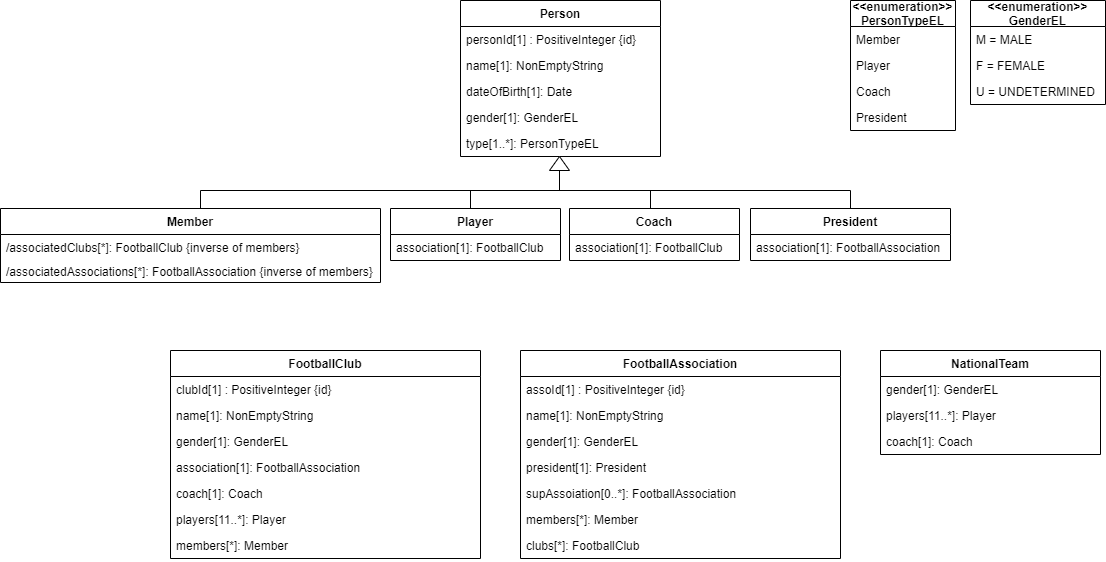

The diagram above was exported from draw.io. Its source (the exported page's mxGraphModel, read from the mxfile embedded in the PNG):
<mxGraphModel dx="1097" dy="436" grid="1" gridSize="10" guides="1" tooltips="1" connect="1" arrows="1" fold="1" page="1" pageScale="1" pageWidth="850" pageHeight="1100" math="0" shadow="0" extFonts="Permanent Marker^https://fonts.googleapis.com/css?family=Permanent+Marker">
  <root>
    <mxCell id="0" />
    <mxCell id="1" parent="0" />
    <mxCell id="GBgEUCnKZf3J1MCklBzV-1" value="Person" style="swimlane;fontStyle=1;childLayout=stackLayout;horizontal=1;startSize=26;horizontalStack=0;resizeParent=1;resizeParentMax=0;resizeLast=0;collapsible=1;marginBottom=0;" parent="1" vertex="1">
      <mxGeometry x="460" y="10" width="200" height="156" as="geometry" />
    </mxCell>
    <mxCell id="GBgEUCnKZf3J1MCklBzV-2" value="personId[1] : PositiveInteger {id}" style="text;strokeColor=none;fillColor=none;align=left;verticalAlign=top;spacingLeft=4;spacingRight=4;overflow=hidden;rotatable=0;points=[[0,0.5],[1,0.5]];portConstraint=eastwest;" parent="GBgEUCnKZf3J1MCklBzV-1" vertex="1">
      <mxGeometry y="26" width="200" height="26" as="geometry" />
    </mxCell>
    <mxCell id="GBgEUCnKZf3J1MCklBzV-3" value="name[1]: NonEmptyString" style="text;strokeColor=none;fillColor=none;align=left;verticalAlign=top;spacingLeft=4;spacingRight=4;overflow=hidden;rotatable=0;points=[[0,0.5],[1,0.5]];portConstraint=eastwest;" parent="GBgEUCnKZf3J1MCklBzV-1" vertex="1">
      <mxGeometry y="52" width="200" height="26" as="geometry" />
    </mxCell>
    <mxCell id="qQrQkJa5Y79n_lS24crS-2" value="dateOfBirth[1]: Date" style="text;strokeColor=none;fillColor=none;align=left;verticalAlign=top;spacingLeft=4;spacingRight=4;overflow=hidden;rotatable=0;points=[[0,0.5],[1,0.5]];portConstraint=eastwest;" parent="GBgEUCnKZf3J1MCklBzV-1" vertex="1">
      <mxGeometry y="78" width="200" height="26" as="geometry" />
    </mxCell>
    <mxCell id="qQrQkJa5Y79n_lS24crS-1" value="gender[1]: GenderEL" style="text;strokeColor=none;fillColor=none;align=left;verticalAlign=top;spacingLeft=4;spacingRight=4;overflow=hidden;rotatable=0;points=[[0,0.5],[1,0.5]];portConstraint=eastwest;" parent="GBgEUCnKZf3J1MCklBzV-1" vertex="1">
      <mxGeometry y="104" width="200" height="26" as="geometry" />
    </mxCell>
    <mxCell id="qQrQkJa5Y79n_lS24crS-16" value="type[1..*]: PersonTypeEL" style="text;strokeColor=none;fillColor=none;align=left;verticalAlign=top;spacingLeft=4;spacingRight=4;overflow=hidden;rotatable=0;points=[[0,0.5],[1,0.5]];portConstraint=eastwest;" parent="GBgEUCnKZf3J1MCklBzV-1" vertex="1">
      <mxGeometry y="130" width="200" height="26" as="geometry" />
    </mxCell>
    <mxCell id="GBgEUCnKZf3J1MCklBzV-5" value="Player" style="swimlane;fontStyle=1;childLayout=stackLayout;horizontal=1;startSize=26;horizontalStack=0;resizeParent=1;resizeParentMax=0;resizeLast=0;collapsible=1;marginBottom=0;" parent="1" vertex="1">
      <mxGeometry x="390" y="218" width="170" height="52" as="geometry" />
    </mxCell>
    <mxCell id="qQrQkJa5Y79n_lS24crS-18" value="association[1]: FootballClub" style="text;strokeColor=none;fillColor=none;align=left;verticalAlign=top;spacingLeft=4;spacingRight=4;overflow=hidden;rotatable=0;points=[[0,0.5],[1,0.5]];portConstraint=eastwest;" parent="GBgEUCnKZf3J1MCklBzV-5" vertex="1">
      <mxGeometry y="26" width="170" height="26" as="geometry" />
    </mxCell>
    <mxCell id="GBgEUCnKZf3J1MCklBzV-8" value="Member" style="swimlane;fontStyle=1;childLayout=stackLayout;horizontal=1;startSize=26;horizontalStack=0;resizeParent=1;resizeParentMax=0;resizeLast=0;collapsible=1;marginBottom=0;" parent="1" vertex="1">
      <mxGeometry y="218" width="380" height="74" as="geometry" />
    </mxCell>
    <mxCell id="qQrQkJa5Y79n_lS24crS-17" value="/associatedClubs[*]: FootballClub {inverse of members}" style="text;strokeColor=none;fillColor=none;align=left;verticalAlign=top;spacingLeft=4;spacingRight=4;overflow=hidden;rotatable=0;points=[[0,0.5],[1,0.5]];portConstraint=eastwest;" parent="GBgEUCnKZf3J1MCklBzV-8" vertex="1">
      <mxGeometry y="26" width="380" height="24" as="geometry" />
    </mxCell>
    <mxCell id="qQrQkJa5Y79n_lS24crS-70" value="/associatedAssociations[*]: FootballAssociation {inverse of members}" style="text;strokeColor=none;fillColor=none;align=left;verticalAlign=top;spacingLeft=4;spacingRight=4;overflow=hidden;rotatable=0;points=[[0,0.5],[1,0.5]];portConstraint=eastwest;" parent="GBgEUCnKZf3J1MCklBzV-8" vertex="1">
      <mxGeometry y="50" width="380" height="24" as="geometry" />
    </mxCell>
    <mxCell id="qQrQkJa5Y79n_lS24crS-4" value="&lt;&lt;enumeration&gt;&gt;&#10;GenderEL" style="swimlane;fontStyle=1;childLayout=stackLayout;horizontal=1;startSize=26;horizontalStack=0;resizeParent=1;resizeParentMax=0;resizeLast=0;collapsible=1;marginBottom=0;" parent="1" vertex="1">
      <mxGeometry x="970" y="10" width="135" height="104" as="geometry" />
    </mxCell>
    <mxCell id="qQrQkJa5Y79n_lS24crS-5" value="M = MALE" style="text;strokeColor=none;fillColor=none;align=left;verticalAlign=top;spacingLeft=4;spacingRight=4;overflow=hidden;rotatable=0;points=[[0,0.5],[1,0.5]];portConstraint=eastwest;" parent="qQrQkJa5Y79n_lS24crS-4" vertex="1">
      <mxGeometry y="26" width="135" height="26" as="geometry" />
    </mxCell>
    <mxCell id="qQrQkJa5Y79n_lS24crS-6" value="F = FEMALE" style="text;strokeColor=none;fillColor=none;align=left;verticalAlign=top;spacingLeft=4;spacingRight=4;overflow=hidden;rotatable=0;points=[[0,0.5],[1,0.5]];portConstraint=eastwest;" parent="qQrQkJa5Y79n_lS24crS-4" vertex="1">
      <mxGeometry y="52" width="135" height="26" as="geometry" />
    </mxCell>
    <mxCell id="qQrQkJa5Y79n_lS24crS-7" value="U = UNDETERMINED" style="text;strokeColor=none;fillColor=none;align=left;verticalAlign=top;spacingLeft=4;spacingRight=4;overflow=hidden;rotatable=0;points=[[0,0.5],[1,0.5]];portConstraint=eastwest;" parent="qQrQkJa5Y79n_lS24crS-4" vertex="1">
      <mxGeometry y="78" width="135" height="26" as="geometry" />
    </mxCell>
    <mxCell id="qQrQkJa5Y79n_lS24crS-9" value="&lt;&lt;enumeration&gt;&gt;&#10;PersonTypeEL" style="swimlane;fontStyle=1;childLayout=stackLayout;horizontal=1;startSize=26;horizontalStack=0;resizeParent=1;resizeParentMax=0;resizeLast=0;collapsible=1;marginBottom=0;" parent="1" vertex="1">
      <mxGeometry x="850" y="10" width="105" height="130" as="geometry" />
    </mxCell>
    <mxCell id="qQrQkJa5Y79n_lS24crS-10" value="Member" style="text;strokeColor=none;fillColor=none;align=left;verticalAlign=top;spacingLeft=4;spacingRight=4;overflow=hidden;rotatable=0;points=[[0,0.5],[1,0.5]];portConstraint=eastwest;" parent="qQrQkJa5Y79n_lS24crS-9" vertex="1">
      <mxGeometry y="26" width="105" height="26" as="geometry" />
    </mxCell>
    <mxCell id="qQrQkJa5Y79n_lS24crS-11" value="Player" style="text;strokeColor=none;fillColor=none;align=left;verticalAlign=top;spacingLeft=4;spacingRight=4;overflow=hidden;rotatable=0;points=[[0,0.5],[1,0.5]];portConstraint=eastwest;" parent="qQrQkJa5Y79n_lS24crS-9" vertex="1">
      <mxGeometry y="52" width="105" height="26" as="geometry" />
    </mxCell>
    <mxCell id="qQrQkJa5Y79n_lS24crS-12" value="Coach" style="text;strokeColor=none;fillColor=none;align=left;verticalAlign=top;spacingLeft=4;spacingRight=4;overflow=hidden;rotatable=0;points=[[0,0.5],[1,0.5]];portConstraint=eastwest;" parent="qQrQkJa5Y79n_lS24crS-9" vertex="1">
      <mxGeometry y="78" width="105" height="26" as="geometry" />
    </mxCell>
    <mxCell id="qQrQkJa5Y79n_lS24crS-13" value="President" style="text;strokeColor=none;fillColor=none;align=left;verticalAlign=top;spacingLeft=4;spacingRight=4;overflow=hidden;rotatable=0;points=[[0,0.5],[1,0.5]];portConstraint=eastwest;" parent="qQrQkJa5Y79n_lS24crS-9" vertex="1">
      <mxGeometry y="104" width="105" height="26" as="geometry" />
    </mxCell>
    <mxCell id="qQrQkJa5Y79n_lS24crS-19" value="Coach" style="swimlane;fontStyle=1;childLayout=stackLayout;horizontal=1;startSize=26;horizontalStack=0;resizeParent=1;resizeParentMax=0;resizeLast=0;collapsible=1;marginBottom=0;" parent="1" vertex="1">
      <mxGeometry x="569" y="218" width="170" height="52" as="geometry" />
    </mxCell>
    <mxCell id="qQrQkJa5Y79n_lS24crS-20" value="association[1]: FootballClub" style="text;strokeColor=none;fillColor=none;align=left;verticalAlign=top;spacingLeft=4;spacingRight=4;overflow=hidden;rotatable=0;points=[[0,0.5],[1,0.5]];portConstraint=eastwest;" parent="qQrQkJa5Y79n_lS24crS-19" vertex="1">
      <mxGeometry y="26" width="170" height="26" as="geometry" />
    </mxCell>
    <mxCell id="qQrQkJa5Y79n_lS24crS-21" value="President" style="swimlane;fontStyle=1;childLayout=stackLayout;horizontal=1;startSize=26;horizontalStack=0;resizeParent=1;resizeParentMax=0;resizeLast=0;collapsible=1;marginBottom=0;" parent="1" vertex="1">
      <mxGeometry x="750" y="218" width="200" height="52" as="geometry" />
    </mxCell>
    <mxCell id="qQrQkJa5Y79n_lS24crS-22" value="association[1]: FootballAssociation" style="text;strokeColor=none;fillColor=none;align=left;verticalAlign=top;spacingLeft=4;spacingRight=4;overflow=hidden;rotatable=0;points=[[0,0.5],[1,0.5]];portConstraint=eastwest;" parent="qQrQkJa5Y79n_lS24crS-21" vertex="1">
      <mxGeometry y="26" width="200" height="26" as="geometry" />
    </mxCell>
    <mxCell id="qQrQkJa5Y79n_lS24crS-38" value="" style="strokeWidth=1;html=1;shape=mxgraph.flowchart.annotation_1;align=left;pointerEvents=1;direction=south;" parent="1" vertex="1">
      <mxGeometry x="200" y="200" width="650" height="18" as="geometry" />
    </mxCell>
    <mxCell id="qQrQkJa5Y79n_lS24crS-40" value="" style="shape=partialRectangle;whiteSpace=wrap;html=1;bottom=0;top=0;fillColor=none;strokeWidth=1;" parent="1" vertex="1">
      <mxGeometry x="470" y="200" width="180" height="18" as="geometry" />
    </mxCell>
    <mxCell id="qQrQkJa5Y79n_lS24crS-41" value="" style="triangle;whiteSpace=wrap;html=1;strokeWidth=1;direction=north;" parent="1" vertex="1">
      <mxGeometry x="549" y="166" width="20" height="14" as="geometry" />
    </mxCell>
    <mxCell id="qQrQkJa5Y79n_lS24crS-42" value="" style="endArrow=none;html=1;" parent="1" edge="1">
      <mxGeometry width="50" height="50" relative="1" as="geometry">
        <mxPoint x="559" y="200" as="sourcePoint" />
        <mxPoint x="559" y="180" as="targetPoint" />
      </mxGeometry>
    </mxCell>
    <mxCell id="qQrQkJa5Y79n_lS24crS-44" value="FootballClub" style="swimlane;fontStyle=1;childLayout=stackLayout;horizontal=1;startSize=26;horizontalStack=0;resizeParent=1;resizeParentMax=0;resizeLast=0;collapsible=1;marginBottom=0;strokeWidth=1;" parent="1" vertex="1">
      <mxGeometry x="170" y="360" width="310" height="208" as="geometry" />
    </mxCell>
    <mxCell id="qQrQkJa5Y79n_lS24crS-45" value="clubId[1] : PositiveInteger {id}" style="text;strokeColor=none;fillColor=none;align=left;verticalAlign=top;spacingLeft=4;spacingRight=4;overflow=hidden;rotatable=0;points=[[0,0.5],[1,0.5]];portConstraint=eastwest;" parent="qQrQkJa5Y79n_lS24crS-44" vertex="1">
      <mxGeometry y="26" width="310" height="26" as="geometry" />
    </mxCell>
    <mxCell id="qQrQkJa5Y79n_lS24crS-46" value="name[1]: NonEmptyString" style="text;strokeColor=none;fillColor=none;align=left;verticalAlign=top;spacingLeft=4;spacingRight=4;overflow=hidden;rotatable=0;points=[[0,0.5],[1,0.5]];portConstraint=eastwest;" parent="qQrQkJa5Y79n_lS24crS-44" vertex="1">
      <mxGeometry y="52" width="310" height="26" as="geometry" />
    </mxCell>
    <mxCell id="qQrQkJa5Y79n_lS24crS-61" value="gender[1]: GenderEL" style="text;strokeColor=none;fillColor=none;align=left;verticalAlign=top;spacingLeft=4;spacingRight=4;overflow=hidden;rotatable=0;points=[[0,0.5],[1,0.5]];portConstraint=eastwest;" parent="qQrQkJa5Y79n_lS24crS-44" vertex="1">
      <mxGeometry y="78" width="310" height="26" as="geometry" />
    </mxCell>
    <mxCell id="qQrQkJa5Y79n_lS24crS-47" value="association[1]: FootballAssociation" style="text;strokeColor=none;fillColor=none;align=left;verticalAlign=top;spacingLeft=4;spacingRight=4;overflow=hidden;rotatable=0;points=[[0,0.5],[1,0.5]];portConstraint=eastwest;" parent="qQrQkJa5Y79n_lS24crS-44" vertex="1">
      <mxGeometry y="104" width="310" height="26" as="geometry" />
    </mxCell>
    <mxCell id="qQrQkJa5Y79n_lS24crS-49" value="coach[1]: Coach" style="text;strokeColor=none;fillColor=none;align=left;verticalAlign=top;spacingLeft=4;spacingRight=4;overflow=hidden;rotatable=0;points=[[0,0.5],[1,0.5]];portConstraint=eastwest;" parent="qQrQkJa5Y79n_lS24crS-44" vertex="1">
      <mxGeometry y="130" width="310" height="26" as="geometry" />
    </mxCell>
    <mxCell id="qQrQkJa5Y79n_lS24crS-48" value="players[11..*]: Player" style="text;strokeColor=none;fillColor=none;align=left;verticalAlign=top;spacingLeft=4;spacingRight=4;overflow=hidden;rotatable=0;points=[[0,0.5],[1,0.5]];portConstraint=eastwest;" parent="qQrQkJa5Y79n_lS24crS-44" vertex="1">
      <mxGeometry y="156" width="310" height="26" as="geometry" />
    </mxCell>
    <mxCell id="qQrQkJa5Y79n_lS24crS-64" value="members[*]: Member" style="text;strokeColor=none;fillColor=none;align=left;verticalAlign=top;spacingLeft=4;spacingRight=4;overflow=hidden;rotatable=0;points=[[0,0.5],[1,0.5]];portConstraint=eastwest;" parent="qQrQkJa5Y79n_lS24crS-44" vertex="1">
      <mxGeometry y="182" width="310" height="26" as="geometry" />
    </mxCell>
    <mxCell id="qQrQkJa5Y79n_lS24crS-50" value="FootballAssociation" style="swimlane;fontStyle=1;childLayout=stackLayout;horizontal=1;startSize=26;horizontalStack=0;resizeParent=1;resizeParentMax=0;resizeLast=0;collapsible=1;marginBottom=0;strokeWidth=1;" parent="1" vertex="1">
      <mxGeometry x="520" y="360" width="320" height="208" as="geometry" />
    </mxCell>
    <mxCell id="qQrQkJa5Y79n_lS24crS-51" value="assoId[1] : PositiveInteger {id}" style="text;strokeColor=none;fillColor=none;align=left;verticalAlign=top;spacingLeft=4;spacingRight=4;overflow=hidden;rotatable=0;points=[[0,0.5],[1,0.5]];portConstraint=eastwest;" parent="qQrQkJa5Y79n_lS24crS-50" vertex="1">
      <mxGeometry y="26" width="320" height="26" as="geometry" />
    </mxCell>
    <mxCell id="qQrQkJa5Y79n_lS24crS-52" value="name[1]: NonEmptyString" style="text;strokeColor=none;fillColor=none;align=left;verticalAlign=top;spacingLeft=4;spacingRight=4;overflow=hidden;rotatable=0;points=[[0,0.5],[1,0.5]];portConstraint=eastwest;" parent="qQrQkJa5Y79n_lS24crS-50" vertex="1">
      <mxGeometry y="52" width="320" height="26" as="geometry" />
    </mxCell>
    <mxCell id="qQrQkJa5Y79n_lS24crS-62" value="gender[1]: GenderEL" style="text;strokeColor=none;fillColor=none;align=left;verticalAlign=top;spacingLeft=4;spacingRight=4;overflow=hidden;rotatable=0;points=[[0,0.5],[1,0.5]];portConstraint=eastwest;" parent="qQrQkJa5Y79n_lS24crS-50" vertex="1">
      <mxGeometry y="78" width="320" height="26" as="geometry" />
    </mxCell>
    <mxCell id="qQrQkJa5Y79n_lS24crS-53" value="president[1]: President" style="text;strokeColor=none;fillColor=none;align=left;verticalAlign=top;spacingLeft=4;spacingRight=4;overflow=hidden;rotatable=0;points=[[0,0.5],[1,0.5]];portConstraint=eastwest;" parent="qQrQkJa5Y79n_lS24crS-50" vertex="1">
      <mxGeometry y="104" width="320" height="26" as="geometry" />
    </mxCell>
    <mxCell id="qQrQkJa5Y79n_lS24crS-54" value="supAssoiation[0..*]: FootballAssociation" style="text;strokeColor=none;fillColor=none;align=left;verticalAlign=top;spacingLeft=4;spacingRight=4;overflow=hidden;rotatable=0;points=[[0,0.5],[1,0.5]];portConstraint=eastwest;" parent="qQrQkJa5Y79n_lS24crS-50" vertex="1">
      <mxGeometry y="130" width="320" height="26" as="geometry" />
    </mxCell>
    <mxCell id="qQrQkJa5Y79n_lS24crS-65" value="members[*]: Member" style="text;strokeColor=none;fillColor=none;align=left;verticalAlign=top;spacingLeft=4;spacingRight=4;overflow=hidden;rotatable=0;points=[[0,0.5],[1,0.5]];portConstraint=eastwest;" parent="qQrQkJa5Y79n_lS24crS-50" vertex="1">
      <mxGeometry y="156" width="320" height="26" as="geometry" />
    </mxCell>
    <mxCell id="qQrQkJa5Y79n_lS24crS-66" value="clubs[*]: FootballClub" style="text;strokeColor=none;fillColor=none;align=left;verticalAlign=top;spacingLeft=4;spacingRight=4;overflow=hidden;rotatable=0;points=[[0,0.5],[1,0.5]];portConstraint=eastwest;" parent="qQrQkJa5Y79n_lS24crS-50" vertex="1">
      <mxGeometry y="182" width="320" height="26" as="geometry" />
    </mxCell>
    <mxCell id="qQrQkJa5Y79n_lS24crS-56" value="NationalTeam" style="swimlane;fontStyle=1;childLayout=stackLayout;horizontal=1;startSize=26;horizontalStack=0;resizeParent=1;resizeParentMax=0;resizeLast=0;collapsible=1;marginBottom=0;strokeWidth=1;" parent="1" vertex="1">
      <mxGeometry x="880" y="360" width="220" height="104" as="geometry" />
    </mxCell>
    <mxCell id="qQrQkJa5Y79n_lS24crS-63" value="gender[1]: GenderEL" style="text;strokeColor=none;fillColor=none;align=left;verticalAlign=top;spacingLeft=4;spacingRight=4;overflow=hidden;rotatable=0;points=[[0,0.5],[1,0.5]];portConstraint=eastwest;" parent="qQrQkJa5Y79n_lS24crS-56" vertex="1">
      <mxGeometry y="26" width="220" height="26" as="geometry" />
    </mxCell>
    <mxCell id="qQrQkJa5Y79n_lS24crS-57" value="players[11..*]: Player" style="text;strokeColor=none;fillColor=none;align=left;verticalAlign=top;spacingLeft=4;spacingRight=4;overflow=hidden;rotatable=0;points=[[0,0.5],[1,0.5]];portConstraint=eastwest;" parent="qQrQkJa5Y79n_lS24crS-56" vertex="1">
      <mxGeometry y="52" width="220" height="26" as="geometry" />
    </mxCell>
    <mxCell id="qQrQkJa5Y79n_lS24crS-58" value="coach[1]: Coach" style="text;strokeColor=none;fillColor=none;align=left;verticalAlign=top;spacingLeft=4;spacingRight=4;overflow=hidden;rotatable=0;points=[[0,0.5],[1,0.5]];portConstraint=eastwest;" parent="qQrQkJa5Y79n_lS24crS-56" vertex="1">
      <mxGeometry y="78" width="220" height="26" as="geometry" />
    </mxCell>
  </root>
</mxGraphModel>